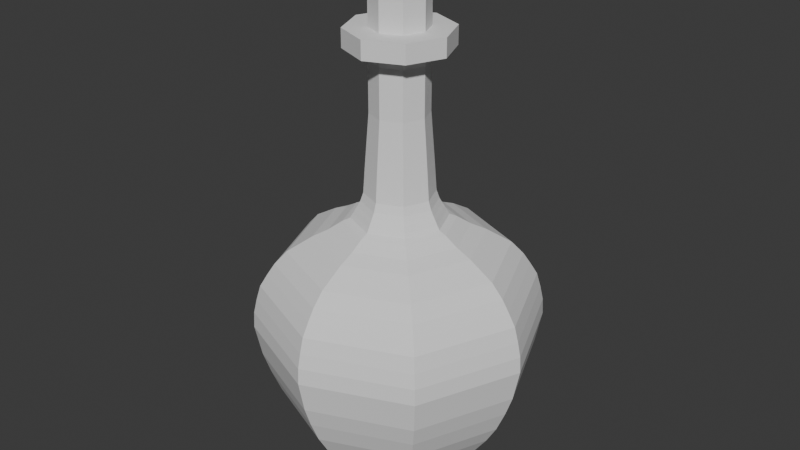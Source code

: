 # Source: Pocion.blend  (saved by Blender 4.0.36; exported with 4.5.12 LTS)
import bpy
from mathutils import Matrix  # noqa: F401  (used for matrix-valued properties, if any)

bpy.ops.wm.read_factory_settings(use_empty=True)
scene = bpy.context.scene
scene.name = 'Scene'

# ---- collections
col_collection = bpy.data.collections.new('Collection'); scene.collection.children.link(col_collection)

# ---- world
world_world = bpy.data.worlds.new('World'); scene.world = world_world
world_world.use_nodes = True; world_world.node_tree.nodes.clear()
_N = world_world.node_tree.nodes; _L = world_world.node_tree.links
n0 = _N.new('ShaderNodeOutputWorld'); n0.name = 'World Output'; n0.location = (300, 300)
n1 = _N.new('ShaderNodeBackground'); n1.name = 'Background'; n1.location = (10, 300)
n1.inputs[0].default_value = (0.05088, 0.05088, 0.05088, 1.0)
_L.new(n1.outputs[0], n0.inputs[0])
n0.is_active_output = True
world_world.color = (0.05088, 0.05088, 0.05088)
world_world.use_sun_shadow = False
world_world.sun_shadow_jitter_overblur = 0.0

# ---- meshes
me_cylinder = bpy.data.meshes.new('Cylinder')
me_cylinder.from_pydata([(3.414e-10, 0.235, 0.000241), (3.414e-10, 0.235, 0.01295), (0.1662, 0.1662, 0.000241), (0.1662, 0.1662, 0.01295), (0.235, 0.0, 0.000241), (0.235, 0.0, 0.01295), (0.1662, -0.1662, 0.000241), (0.1662, -0.1662, 0.01295), (3.414e-10, -0.235, 0.000241), (3.414e-10, -0.235, 0.01295), (-0.1662, -0.1662, 0.000241), (-0.1662, -0.1662, 0.01295), (-0.235, 0.0, 0.000241), (-0.235, 0.0, 0.01295), (-0.1662, 0.1662, 0.000241), (-0.1662, 0.1662, 0.01295), (0.1799, 0.1799, 0.02821), (3.695e-10, 0.2544, 0.02821), (0.2544, 0.0, 0.02821), (0.1799, -0.1799, 0.02821), (3.695e-10, -0.2544, 0.02821), (-0.1799, -0.1799, 0.02821), (-0.2544, 0.0, 0.02821), (-0.1799, 0.1799, 0.02821), (0.2097, 0.2097, 0.0651), (1.221e-10, 0.2966, 0.0651), (0.2966, -6.173e-10, 0.0651), (0.2097, -0.2097, 0.0651), (1.221e-10, -0.2966, 0.0651), (-0.2097, -0.2097, 0.0651), (-0.2966, -6.173e-10, 0.0651), (-0.2097, 0.2097, 0.0651), (0.2481, 0.2481, 0.1185), (5.9e-10, 0.3509, 0.1185), (0.3509, -4.82e-11, 0.1185), (0.2481, -0.2481, 0.1185), (5.9e-10, -0.3509, 0.1185), (-0.2481, -0.2481, 0.1185), (-0.3509, -4.82e-11, 0.1185), (-0.2481, 0.2481, 0.1185), (0.2877, 0.2877, 0.1974), (1.279e-09, 0.4069, 0.1974), (0.4069, 5.388e-10, 0.1974), (0.2877, -0.2877, 0.1974), (1.279e-09, -0.4069, 0.1974), (-0.2877, -0.2877, 0.1974), (-0.4069, 5.388e-10, 0.1974), (-0.2877, 0.2877, 0.1974), (0.3167, 0.3167, 0.2686), (2.031e-09, 0.4479, 0.2686), (0.4479, 5.931e-10, 0.2686), (0.3167, -0.3167, 0.2686), (2.031e-09, -0.4479, 0.2686), (-0.3167, -0.3167, 0.2686), (-0.4479, 5.931e-10, 0.2686), (-0.3167, 0.3167, 0.2686), (0.3413, 0.3413, 0.3513), (1.611e-09, 0.4827, 0.3513), (0.4827, 6.391e-10, 0.3513), (0.3413, -0.3413, 0.3513), (1.611e-09, -0.4827, 0.3513), (-0.3413, -0.3413, 0.3513), (-0.4827, 6.391e-10, 0.3513), (-0.3413, 0.3413, 0.3513), (0.3605, 0.3605, 0.4301), (1.911e-09, 0.5098, 0.4301), (0.5098, 8.846e-10, 0.4301), (0.3605, -0.3605, 0.4301), (1.911e-09, -0.5098, 0.4301), (-0.3605, -0.3605, 0.4301), (-0.5098, 8.846e-10, 0.4301), (-0.3605, 0.3605, 0.4301), (0.3778, 0.3778, 0.5497), (2.002e-09, 0.5343, 0.5497), (0.5343, 9.27e-10, 0.5497), (0.3778, -0.3778, 0.5497), (2.002e-09, -0.5343, 0.5497), (-0.3778, -0.3778, 0.5497), (-0.5343, 9.27e-10, 0.5497), (-0.3778, 0.3778, 0.5497), (0.3755, 0.3755, 0.6108), (8.703e-10, 0.5311, 0.6108), (0.5311, 9.215e-10, 0.6108), (0.3755, -0.3755, 0.6108), (8.703e-10, -0.5311, 0.6108), (-0.3755, -0.3755, 0.6108), (-0.5311, 9.215e-10, 0.6108), (-0.3755, 0.3755, 0.6108), (0.3672, 0.3672, 0.6642), (-1.247e-10, 0.5193, 0.6642), (0.5193, 9.012e-10, 0.6642), (0.3672, -0.3672, 0.6642), (-1.247e-10, -0.5193, 0.6642), (-0.3672, -0.3672, 0.6642), (-0.5193, 9.012e-10, 0.6642), (-0.3672, 0.3672, 0.6642), (0.3559, 0.3559, 0.7202), (-1.208e-10, 0.5033, 0.7202), (0.5033, 8.733e-10, 0.7202), (0.3559, -0.3559, 0.7202), (-1.208e-10, -0.5033, 0.7202), (-0.3559, -0.3559, 0.7202), (-0.5033, 8.733e-10, 0.7202), (-0.3559, 0.3559, 0.7202), (0.3364, 0.3364, 0.7659), (8.973e-11, 0.4758, 0.7659), (0.4758, 8.255e-10, 0.7659), (0.3364, -0.3364, 0.7659), (8.973e-11, -0.4758, 0.7659), (-0.3364, -0.3364, 0.7659), (-0.4758, 8.255e-10, 0.7659), (-0.3364, 0.3364, 0.7659), (0.3168, 0.3168, 0.8079), (1.491e-09, 0.4481, 0.8079), (0.4481, 7.775e-10, 0.8079), (0.3168, -0.3168, 0.8079), (1.491e-09, -0.4481, 0.8079), (-0.3168, -0.3168, 0.8079), (-0.4481, 7.775e-10, 0.8079), (-0.3168, 0.3168, 0.8079), (0.285, 0.285, 0.8562), (1.716e-09, 0.403, 0.8562), (0.403, 3.246e-10, 0.8562), (0.285, -0.285, 0.8562), (1.716e-09, -0.403, 0.8562), (-0.285, -0.285, 0.8562), (-0.403, 3.246e-10, 0.8562), (-0.285, 0.285, 0.8562), (0.2325, 0.2325, 0.9008), (1.4e-09, 0.3288, 0.9008), (0.3288, 2.649e-10, 0.9008), (0.2325, -0.2325, 0.9008), (1.4e-09, -0.3288, 0.9008), (-0.2325, -0.2325, 0.9008), (-0.3288, 2.649e-10, 0.9008), (-0.2325, 0.2325, 0.9008), (0.2191, 0.2191, 0.9122), (1.319e-09, 0.3098, 0.9122), (0.3098, 2.496e-10, 0.9122), (0.2191, -0.2191, 0.9122), (1.319e-09, -0.3098, 0.9122), (-0.2191, -0.2191, 0.9122), (-0.3098, 2.496e-10, 0.9122), (-0.2191, 0.2191, 0.9122), (0.1787, 0.1787, 0.9377), (7.324e-10, 0.2527, 0.9377), (0.2527, -4.834e-10, 0.9377), (0.1787, -0.1787, 0.9377), (7.324e-10, -0.2527, 0.9377), (-0.1787, -0.1787, 0.9377), (-0.2527, -4.834e-10, 0.9377), (-0.1787, 0.1787, 0.9377), (0.1435, 0.1435, 0.9682), (5.882e-10, 0.2029, 0.9682), (0.2029, -3.882e-10, 0.9682), (0.1435, -0.1435, 0.9682), (5.882e-10, -0.2029, 0.9682), (-0.1435, -0.1435, 0.9682), (-0.2029, -3.882e-10, 0.9682), (-0.1435, 0.1435, 0.9682), (0.1243, 0.1243, 0.9796), (7.588e-10, 0.1758, 0.9796), (0.1758, -8.683e-11, 0.9796), (0.1243, -0.1243, 0.9796), (7.588e-10, -0.1758, 0.9796), (-0.1243, -0.1243, 0.9796), (-0.1758, -8.683e-11, 0.9796), (-0.1243, 0.1243, 0.9796), (0.1174, 0.1174, 0.9949), (6.144e-10, 0.1661, 0.9949), (0.1661, -1.847e-10, 0.9949), (0.1174, -0.1174, 0.9949), (6.144e-10, -0.1661, 0.9949), (-0.1174, -0.1174, 0.9949), (-0.1661, -1.847e-10, 0.9949), (-0.1174, 0.1174, 0.9949), (0.1117, 0.1117, 1.01), (6.297e-10, 0.158, 1.01), (0.158, -1.758e-10, 1.01), (0.1117, -0.1117, 1.01), (6.297e-10, -0.158, 1.01), (-0.1117, -0.1117, 1.01), (-0.158, -1.758e-10, 1.01), (-0.1117, 0.1117, 1.01), (0.1059, 0.1059, 1.023), (7.92e-10, 0.1498, 1.023), (0.1498, -1.665e-10, 1.023), (0.1059, -0.1059, 1.023), (7.92e-10, -0.1498, 1.023), (-0.1059, -0.1059, 1.023), (-0.1498, -1.665e-10, 1.023), (-0.1059, 0.1059, 1.023), (0.09792, 0.09792, 1.044), (-1.616e-09, 0.1385, 1.044), (0.1385, -1.54e-10, 1.044), (0.09792, -0.09792, 1.044), (-1.616e-09, -0.1385, 1.044), (-0.09792, -0.09792, 1.044), (-0.1385, -1.54e-10, 1.044), (-0.09792, 0.09792, 1.044), (0.09047, 0.09047, 1.075), (-5.651e-09, 0.1279, 1.075), (0.1279, -1.423e-10, 1.075), (0.09047, -0.09047, 1.075), (-5.651e-09, -0.1279, 1.075), (-0.09047, -0.09047, 1.075), (-0.1279, -1.423e-10, 1.075), (-0.09047, 0.09047, 1.075), (0.0854, 0.0854, 1.178), (-5.648e-09, 0.1208, 1.178), (0.1208, -2.388e-10, 1.178), (0.0854, -0.0854, 1.178), (-5.648e-09, -0.1208, 1.178), (-0.0854, -0.0854, 1.178), (-0.1208, -2.388e-10, 1.178), (-0.0854, 0.0854, 1.178), (0.07492, 0.07492, 1.37), (-4.041e-08, 0.106, 1.37), (0.106, -2.095e-10, 1.37), (0.07492, -0.07492, 1.37), (-4.041e-08, -0.106, 1.37), (-0.07492, -0.07492, 1.37), (-0.106, -2.095e-10, 1.37), (-0.07492, 0.07492, 1.37), (0.07492, 0.07492, 1.552), (-4.041e-08, 0.106, 1.552), (0.106, -2.095e-10, 1.552), (0.07492, -0.07492, 1.552), (-4.041e-08, -0.106, 1.552), (-0.07492, -0.07492, 1.552), (-0.106, -2.095e-10, 1.552), (-0.07492, 0.07492, 1.552), (0.07911, 0.07911, 1.574), (-3.534e-08, 0.1119, 1.574), (0.1119, -2.732e-10, 1.574), (0.07911, -0.07911, 1.574), (-3.534e-08, -0.1119, 1.574), (-0.07911, -0.07911, 1.574), (-0.1119, -2.732e-10, 1.574), (-0.07911, 0.07911, 1.574), (0.08691, 0.08691, 1.586), (-3.193e-08, 0.1229, 1.586), (0.1229, -3.002e-10, 1.586), (0.08691, -0.08691, 1.586), (-3.193e-08, -0.1229, 1.586), (-0.08691, -0.08691, 1.586), (-0.1229, -3.002e-10, 1.586), (-0.08691, 0.08691, 1.586), (0.09666, 0.09666, 1.59), (-3.134e-08, 0.1367, 1.59), (0.1367, -2.293e-10, 1.59), (0.09666, -0.09666, 1.59), (-3.134e-08, -0.1367, 1.59), (-0.09666, -0.09666, 1.59), (-0.1367, -2.293e-10, 1.59), (-0.09666, 0.09666, 1.59), (0.1358, 0.1358, 1.597), (-2.614e-08, 0.192, 1.597), (0.192, 4.317e-10, 1.597), (0.1358, -0.1358, 1.597), (-2.614e-08, -0.192, 1.597), (-0.1358, -0.1358, 1.597), (-0.192, 4.317e-10, 1.597), (-0.1358, 0.1358, 1.597), (0.07453, 0.07453, 1.666), (-4.153e-08, 0.1054, 1.666), (0.1054, 4.317e-10, 1.666), (0.07453, -0.07453, 1.666), (-4.153e-08, -0.1054, 1.666), (-0.07453, -0.07453, 1.666), (-0.1054, 4.317e-10, 1.666), (-0.07453, 0.07453, 1.666), (0.1358, 0.1358, 1.666), (-3.594e-08, 0.192, 1.666), (0.192, 4.317e-10, 1.666), (0.1358, -0.1358, 1.666), (-3.594e-08, -0.192, 1.666), (-0.1358, -0.1358, 1.666), (-0.192, 4.317e-10, 1.666), (-0.1358, 0.1358, 1.666), (0.07453, 0.07453, 1.884), (-4.153e-08, 0.1054, 1.884), (0.1054, 4.317e-10, 1.884), (0.07453, -0.07453, 1.884), (-4.153e-08, -0.1054, 1.884), (-0.07453, -0.07453, 1.884), (-0.1054, 4.317e-10, 1.884), (-0.07453, 0.07453, 1.884)], [], [(0, 1, 3, 2), (2, 3, 5, 4), (4, 5, 7, 6), (6, 7, 9, 8), (8, 9, 11, 10), (10, 11, 13, 12), (7, 5, 18, 19), (12, 13, 15, 14), (14, 15, 1, 0), (0, 2, 4, 6, 8, 10, 12, 14), (23, 22, 30, 31), (13, 11, 21, 22), (9, 7, 19, 20), (15, 13, 22, 23), (5, 3, 16, 18), (11, 9, 20, 21), (1, 15, 23, 17), (3, 1, 17, 16), (28, 27, 35, 36), (21, 20, 28, 29), (19, 18, 26, 27), (16, 17, 25, 24), (17, 23, 31, 25), (22, 21, 29, 30), (20, 19, 27, 28), (18, 16, 24, 26), (33, 39, 47, 41), (26, 24, 32, 34), (31, 30, 38, 39), (29, 28, 36, 37), (27, 26, 34, 35), (24, 25, 33, 32), (25, 31, 39, 33), (30, 29, 37, 38), (45, 44, 52, 53), (38, 37, 45, 46), (36, 35, 43, 44), (34, 32, 40, 42), (39, 38, 46, 47), (37, 36, 44, 45), (35, 34, 42, 43), (32, 33, 41, 40), (55, 54, 62, 63), (43, 42, 50, 51), (40, 41, 49, 48), (41, 47, 55, 49), (46, 45, 53, 54), (44, 43, 51, 52), (42, 40, 48, 50), (47, 46, 54, 55), (62, 61, 69, 70), (53, 52, 60, 61), (51, 50, 58, 59), (48, 49, 57, 56), (49, 55, 63, 57), (54, 53, 61, 62), (52, 51, 59, 60), (50, 48, 56, 58), (64, 65, 73, 72), (60, 59, 67, 68), (58, 56, 64, 66), (63, 62, 70, 71), (61, 60, 68, 69), (59, 58, 66, 67), (56, 57, 65, 64), (57, 63, 71, 65), (79, 78, 86, 87), (65, 71, 79, 73), (70, 69, 77, 78), (68, 67, 75, 76), (66, 64, 72, 74), (71, 70, 78, 79), (69, 68, 76, 77), (67, 66, 74, 75), (82, 80, 88, 90), (77, 76, 84, 85), (75, 74, 82, 83), (72, 73, 81, 80), (73, 79, 87, 81), (78, 77, 85, 86), (76, 75, 83, 84), (74, 72, 80, 82), (89, 95, 103, 97), (87, 86, 94, 95), (85, 84, 92, 93), (83, 82, 90, 91), (80, 81, 89, 88), (81, 87, 95, 89), (86, 85, 93, 94), (84, 83, 91, 92), (99, 98, 106, 107), (94, 93, 101, 102), (92, 91, 99, 100), (90, 88, 96, 98), (95, 94, 102, 103), (93, 92, 100, 101), (91, 90, 98, 99), (88, 89, 97, 96), (111, 110, 118, 119), (96, 97, 105, 104), (97, 103, 111, 105), (102, 101, 109, 110), (100, 99, 107, 108), (98, 96, 104, 106), (103, 102, 110, 111), (101, 100, 108, 109), (116, 115, 123, 124), (109, 108, 116, 117), (107, 106, 114, 115), (104, 105, 113, 112), (105, 111, 119, 113), (110, 109, 117, 118), (108, 107, 115, 116), (106, 104, 112, 114), (121, 127, 135, 129), (114, 112, 120, 122), (119, 118, 126, 127), (117, 116, 124, 125), (115, 114, 122, 123), (112, 113, 121, 120), (113, 119, 127, 121), (118, 117, 125, 126), (133, 132, 140, 141), (126, 125, 133, 134), (124, 123, 131, 132), (122, 120, 128, 130), (127, 126, 134, 135), (125, 124, 132, 133), (123, 122, 130, 131), (120, 121, 129, 128), (143, 142, 150, 151), (131, 130, 138, 139), (128, 129, 137, 136), (129, 135, 143, 137), (134, 133, 141, 142), (132, 131, 139, 140), (130, 128, 136, 138), (135, 134, 142, 143), (150, 149, 157, 158), (141, 140, 148, 149), (139, 138, 146, 147), (136, 137, 145, 144), (137, 143, 151, 145), (142, 141, 149, 150), (140, 139, 147, 148), (138, 136, 144, 146), (152, 153, 161, 160), (148, 147, 155, 156), (146, 144, 152, 154), (151, 150, 158, 159), (149, 148, 156, 157), (147, 146, 154, 155), (144, 145, 153, 152), (145, 151, 159, 153), (167, 166, 174, 175), (153, 159, 167, 161), (158, 157, 165, 166), (156, 155, 163, 164), (154, 152, 160, 162), (159, 158, 166, 167), (157, 156, 164, 165), (155, 154, 162, 163), (175, 174, 182, 183), (165, 164, 172, 173), (163, 162, 170, 171), (160, 161, 169, 168), (161, 167, 175, 169), (166, 165, 173, 174), (164, 163, 171, 172), (162, 160, 168, 170), (180, 179, 187, 188), (173, 172, 180, 181), (171, 170, 178, 179), (168, 169, 177, 176), (169, 175, 183, 177), (174, 173, 181, 182), (172, 171, 179, 180), (170, 168, 176, 178), (185, 191, 199, 193), (178, 176, 184, 186), (183, 182, 190, 191), (181, 180, 188, 189), (179, 178, 186, 187), (176, 177, 185, 184), (177, 183, 191, 185), (182, 181, 189, 190), (197, 196, 204, 205), (190, 189, 197, 198), (188, 187, 195, 196), (186, 184, 192, 194), (191, 190, 198, 199), (189, 188, 196, 197), (187, 186, 194, 195), (184, 185, 193, 192), (207, 206, 214, 215), (195, 194, 202, 203), (192, 193, 201, 200), (193, 199, 207, 201), (198, 197, 205, 206), (196, 195, 203, 204), (194, 192, 200, 202), (199, 198, 206, 207), (214, 213, 221, 222), (205, 204, 212, 213), (203, 202, 210, 211), (200, 201, 209, 208), (201, 207, 215, 209), (206, 205, 213, 214), (204, 203, 211, 212), (202, 200, 208, 210), (223, 222, 230, 231), (212, 211, 219, 220), (210, 208, 216, 218), (215, 214, 222, 223), (213, 212, 220, 221), (211, 210, 218, 219), (208, 209, 217, 216), (209, 215, 223, 217), (230, 229, 237, 238), (221, 220, 228, 229), (219, 218, 226, 227), (216, 217, 225, 224), (217, 223, 231, 225), (222, 221, 229, 230), (220, 219, 227, 228), (218, 216, 224, 226), (232, 233, 241, 240), (228, 227, 235, 236), (226, 224, 232, 234), (231, 230, 238, 239), (229, 228, 236, 237), (227, 226, 234, 235), (224, 225, 233, 232), (225, 231, 239, 233), (244, 243, 251, 252), (233, 239, 247, 241), (238, 237, 245, 246), (236, 235, 243, 244), (234, 232, 240, 242), (239, 238, 246, 247), (237, 236, 244, 245), (235, 234, 242, 243), (249, 255, 263, 257), (242, 240, 248, 250), (247, 246, 254, 255), (245, 244, 252, 253), (243, 242, 250, 251), (240, 241, 249, 248), (241, 247, 255, 249), (246, 245, 253, 254), (261, 260, 276, 277), (254, 253, 261, 262), (252, 251, 259, 260), (250, 248, 256, 258), (255, 254, 262, 263), (253, 252, 260, 261), (251, 250, 258, 259), (248, 249, 257, 256), (265, 271, 287, 281), (259, 258, 274, 275), (256, 257, 273, 272), (257, 263, 279, 273), (262, 261, 277, 278), (260, 259, 275, 276), (258, 256, 272, 274), (263, 262, 278, 279), (265, 264, 272, 273), (264, 266, 274, 272), (266, 267, 275, 274), (267, 268, 276, 275), (268, 269, 277, 276), (269, 270, 278, 277), (270, 271, 279, 278), (271, 265, 273, 279), (280, 281, 287, 286, 285, 284, 283, 282), (270, 269, 285, 286), (268, 267, 283, 284), (266, 264, 280, 282), (271, 270, 286, 287), (269, 268, 284, 285), (267, 266, 282, 283), (264, 265, 281, 280)])
_uv = me_cylinder.uv_layers.new(name='UVMap')
_uv.uv.foreach_set('vector', [1.0, 0.5, 1.0, 1.0, 0.875, 1.0, 0.875, 0.5, 0.875, 0.5, 0.875, 1.0, 0.75, 1.0, 0.75, 0.5, 0.75, 0.5, 0.75, 1.0, 0.625, 1.0, 0.625, 0.5, 0.625, 0.5, 0.625, 1.0, 0.5, 1.0, 0.5, 0.5, 0.5, 0.5, 0.5, 1.0, 0.375, 1.0, 0.375, 0.5, 0.375, 0.5, 0.375, 1.0, 0.25, 1.0, 0.25, 0.5, 0.625, 1.0, 0.75, 1.0, 0.75, 1.0, 0.625, 1.0, 0.25, 0.5, 0.25, 1.0, 0.125, 1.0, 0.125, 0.5, 0.125, 0.5, 0.125, 1.0, 0.0, 1.0, 0.0, 0.5, 0.75, 0.49, 0.9197, 0.4197, 0.99, 0.25, 0.9197, 0.08029, 0.75, 0.01, 0.5803, 0.08029, 0.51, 0.25, 0.5803, 0.4197, 0.125, 1.0, 0.25, 1.0, 0.25, 1.0, 0.125, 1.0, 0.25, 1.0, 0.375, 1.0, 0.375, 1.0, 0.25, 1.0, 0.5, 1.0, 0.625, 1.0, 0.625, 1.0, 0.5, 1.0, 0.125, 1.0, 0.25, 1.0, 0.25, 1.0, 0.125, 1.0, 0.75, 1.0, 0.875, 1.0, 0.875, 1.0, 0.75, 1.0, 0.375, 1.0, 0.5, 1.0, 0.5, 1.0, 0.375, 1.0, 0.0, 1.0, 0.125, 1.0, 0.125, 1.0, 0.0, 1.0, 0.875, 1.0, 1.0, 1.0, 1.0, 1.0, 0.875, 1.0, 0.5, 1.0, 0.625, 1.0, 0.625, 1.0, 0.5, 1.0, 0.375, 1.0, 0.5, 1.0, 0.5, 1.0, 0.375, 1.0, 0.625, 1.0, 0.75, 1.0, 0.75, 1.0, 0.625, 1.0, 0.875, 1.0, 1.0, 1.0, 1.0, 1.0, 0.875, 1.0, 0.0, 1.0, 0.125, 1.0, 0.125, 1.0, 0.0, 1.0, 0.25, 1.0, 0.375, 1.0, 0.375, 1.0, 0.25, 1.0, 0.5, 1.0, 0.625, 1.0, 0.625, 1.0, 0.5, 1.0, 0.75, 1.0, 0.875, 1.0, 0.875, 1.0, 0.75, 1.0, 0.0, 1.0, 0.125, 1.0, 0.125, 1.0, 0.0, 1.0, 0.75, 1.0, 0.875, 1.0, 0.875, 1.0, 0.75, 1.0, 0.125, 1.0, 0.25, 1.0, 0.25, 1.0, 0.125, 1.0, 0.375, 1.0, 0.5, 1.0, 0.5, 1.0, 0.375, 1.0, 0.625, 1.0, 0.75, 1.0, 0.75, 1.0, 0.625, 1.0, 0.875, 1.0, 1.0, 1.0, 1.0, 1.0, 0.875, 1.0, 0.0, 1.0, 0.125, 1.0, 0.125, 1.0, 0.0, 1.0, 0.25, 1.0, 0.375, 1.0, 0.375, 1.0, 0.25, 1.0, 0.375, 1.0, 0.5, 1.0, 0.5, 1.0, 0.375, 1.0, 0.25, 1.0, 0.375, 1.0, 0.375, 1.0, 0.25, 1.0, 0.5, 1.0, 0.625, 1.0, 0.625, 1.0, 0.5, 1.0, 0.75, 1.0, 0.875, 1.0, 0.875, 1.0, 0.75, 1.0, 0.125, 1.0, 0.25, 1.0, 0.25, 1.0, 0.125, 1.0, 0.375, 1.0, 0.5, 1.0, 0.5, 1.0, 0.375, 1.0, 0.625, 1.0, 0.75, 1.0, 0.75, 1.0, 0.625, 1.0, 0.875, 1.0, 1.0, 1.0, 1.0, 1.0, 0.875, 1.0, 0.125, 1.0, 0.25, 1.0, 0.25, 1.0, 0.125, 1.0, 0.625, 1.0, 0.75, 1.0, 0.75, 1.0, 0.625, 1.0, 0.875, 1.0, 1.0, 1.0, 1.0, 1.0, 0.875, 1.0, 0.0, 1.0, 0.125, 1.0, 0.125, 1.0, 0.0, 1.0, 0.25, 1.0, 0.375, 1.0, 0.375, 1.0, 0.25, 1.0, 0.5, 1.0, 0.625, 1.0, 0.625, 1.0, 0.5, 1.0, 0.75, 1.0, 0.875, 1.0, 0.875, 1.0, 0.75, 1.0, 0.125, 1.0, 0.25, 1.0, 0.25, 1.0, 0.125, 1.0, 0.25, 1.0, 0.375, 1.0, 0.375, 1.0, 0.25, 1.0, 0.375, 1.0, 0.5, 1.0, 0.5, 1.0, 0.375, 1.0, 0.625, 1.0, 0.75, 1.0, 0.75, 1.0, 0.625, 1.0, 0.875, 1.0, 1.0, 1.0, 1.0, 1.0, 0.875, 1.0, 0.0, 1.0, 0.125, 1.0, 0.125, 1.0, 0.0, 1.0, 0.25, 1.0, 0.375, 1.0, 0.375, 1.0, 0.25, 1.0, 0.5, 1.0, 0.625, 1.0, 0.625, 1.0, 0.5, 1.0, 0.75, 1.0, 0.875, 1.0, 0.875, 1.0, 0.75, 1.0, 0.875, 1.0, 1.0, 1.0, 1.0, 1.0, 0.875, 1.0, 0.5, 1.0, 0.625, 1.0, 0.625, 1.0, 0.5, 1.0, 0.75, 1.0, 0.875, 1.0, 0.875, 1.0, 0.75, 1.0, 0.125, 1.0, 0.25, 1.0, 0.25, 1.0, 0.125, 1.0, 0.375, 1.0, 0.5, 1.0, 0.5, 1.0, 0.375, 1.0, 0.625, 1.0, 0.75, 1.0, 0.75, 1.0, 0.625, 1.0, 0.875, 1.0, 1.0, 1.0, 1.0, 1.0, 0.875, 1.0, 0.0, 1.0, 0.125, 1.0, 0.125, 1.0, 0.0, 1.0, 0.125, 1.0, 0.25, 1.0, 0.25, 1.0, 0.125, 1.0, 0.0, 1.0, 0.125, 1.0, 0.125, 1.0, 0.0, 1.0, 0.25, 1.0, 0.375, 1.0, 0.375, 1.0, 0.25, 1.0, 0.5, 1.0, 0.625, 1.0, 0.625, 1.0, 0.5, 1.0, 0.75, 1.0, 0.875, 1.0, 0.875, 1.0, 0.75, 1.0, 0.125, 1.0, 0.25, 1.0, 0.25, 1.0, 0.125, 1.0, 0.375, 1.0, 0.5, 1.0, 0.5, 1.0, 0.375, 1.0, 0.625, 1.0, 0.75, 1.0, 0.75, 1.0, 0.625, 1.0, 0.75, 1.0, 0.875, 1.0, 0.875, 1.0, 0.75, 1.0, 0.375, 1.0, 0.5, 1.0, 0.5, 1.0, 0.375, 1.0, 0.625, 1.0, 0.75, 1.0, 0.75, 1.0, 0.625, 1.0, 0.875, 1.0, 1.0, 1.0, 1.0, 1.0, 0.875, 1.0, 0.0, 1.0, 0.125, 1.0, 0.125, 1.0, 0.0, 1.0, 0.25, 1.0, 0.375, 1.0, 0.375, 1.0, 0.25, 1.0, 0.5, 1.0, 0.625, 1.0, 0.625, 1.0, 0.5, 1.0, 0.75, 1.0, 0.875, 1.0, 0.875, 1.0, 0.75, 1.0, 0.0, 1.0, 0.125, 1.0, 0.125, 1.0, 0.0, 1.0, 0.125, 1.0, 0.25, 1.0, 0.25, 1.0, 0.125, 1.0, 0.375, 1.0, 0.5, 1.0, 0.5, 1.0, 0.375, 1.0, 0.625, 1.0, 0.75, 1.0, 0.75, 1.0, 0.625, 1.0, 0.875, 1.0, 1.0, 1.0, 1.0, 1.0, 0.875, 1.0, 0.0, 1.0, 0.125, 1.0, 0.125, 1.0, 0.0, 1.0, 0.25, 1.0, 0.375, 1.0, 0.375, 1.0, 0.25, 1.0, 0.5, 1.0, 0.625, 1.0, 0.625, 1.0, 0.5, 1.0, 0.625, 1.0, 0.75, 1.0, 0.75, 1.0, 0.625, 1.0, 0.25, 1.0, 0.375, 1.0, 0.375, 1.0, 0.25, 1.0, 0.5, 1.0, 0.625, 1.0, 0.625, 1.0, 0.5, 1.0, 0.75, 1.0, 0.875, 1.0, 0.875, 1.0, 0.75, 1.0, 0.125, 1.0, 0.25, 1.0, 0.25, 1.0, 0.125, 1.0, 0.375, 1.0, 0.5, 1.0, 0.5, 1.0, 0.375, 1.0, 0.625, 1.0, 0.75, 1.0, 0.75, 1.0, 0.625, 1.0, 0.875, 1.0, 1.0, 1.0, 1.0, 1.0, 0.875, 1.0, 0.125, 1.0, 0.25, 1.0, 0.25, 1.0, 0.125, 1.0, 0.875, 1.0, 1.0, 1.0, 1.0, 1.0, 0.875, 1.0, 0.0, 1.0, 0.125, 1.0, 0.125, 1.0, 0.0, 1.0, 0.25, 1.0, 0.375, 1.0, 0.375, 1.0, 0.25, 1.0, 0.5, 1.0, 0.625, 1.0, 0.625, 1.0, 0.5, 1.0, 0.75, 1.0, 0.875, 1.0, 0.875, 1.0, 0.75, 1.0, 0.125, 1.0, 0.25, 1.0, 0.25, 1.0, 0.125, 1.0, 0.375, 1.0, 0.5, 1.0, 0.5, 1.0, 0.375, 1.0, 0.5, 1.0, 0.625, 1.0, 0.625, 1.0, 0.5, 1.0, 0.375, 1.0, 0.5, 1.0, 0.5, 1.0, 0.375, 1.0, 0.625, 1.0, 0.75, 1.0, 0.75, 1.0, 0.625, 1.0, 0.875, 1.0, 1.0, 1.0, 1.0, 1.0, 0.875, 1.0, 0.0, 1.0, 0.125, 1.0, 0.125, 1.0, 0.0, 1.0, 0.25, 1.0, 0.375, 1.0, 0.375, 1.0, 0.25, 1.0, 0.5, 1.0, 0.625, 1.0, 0.625, 1.0, 0.5, 1.0, 0.75, 1.0, 0.875, 1.0, 0.875, 1.0, 0.75, 1.0, 0.0, 1.0, 0.125, 1.0, 0.125, 1.0, 0.0, 1.0, 0.75, 1.0, 0.875, 1.0, 0.875, 1.0, 0.75, 1.0, 0.125, 1.0, 0.25, 1.0, 0.25, 1.0, 0.125, 1.0, 0.375, 1.0, 0.5, 1.0, 0.5, 1.0, 0.375, 1.0, 0.625, 1.0, 0.75, 1.0, 0.75, 1.0, 0.625, 1.0, 0.875, 1.0, 1.0, 1.0, 1.0, 1.0, 0.875, 1.0, 0.0, 1.0, 0.125, 1.0, 0.125, 1.0, 0.0, 1.0, 0.25, 1.0, 0.375, 1.0, 0.375, 1.0, 0.25, 1.0, 0.375, 1.0, 0.5, 1.0, 0.5, 1.0, 0.375, 1.0, 0.25, 1.0, 0.375, 1.0, 0.375, 1.0, 0.25, 1.0, 0.5, 1.0, 0.625, 1.0, 0.625, 1.0, 0.5, 1.0, 0.75, 1.0, 0.875, 1.0, 0.875, 1.0, 0.75, 1.0, 0.125, 1.0, 0.25, 1.0, 0.25, 1.0, 0.125, 1.0, 0.375, 1.0, 0.5, 1.0, 0.5, 1.0, 0.375, 1.0, 0.625, 1.0, 0.75, 1.0, 0.75, 1.0, 0.625, 1.0, 0.875, 1.0, 1.0, 1.0, 1.0, 1.0, 0.875, 1.0, 0.125, 1.0, 0.25, 1.0, 0.25, 1.0, 0.125, 1.0, 0.625, 1.0, 0.75, 1.0, 0.75, 1.0, 0.625, 1.0, 0.875, 1.0, 1.0, 1.0, 1.0, 1.0, 0.875, 1.0, 0.0, 1.0, 0.125, 1.0, 0.125, 1.0, 0.0, 1.0, 0.25, 1.0, 0.375, 1.0, 0.375, 1.0, 0.25, 1.0, 0.5, 1.0, 0.625, 1.0, 0.625, 1.0, 0.5, 1.0, 0.75, 1.0, 0.875, 1.0, 0.875, 1.0, 0.75, 1.0, 0.125, 1.0, 0.25, 1.0, 0.25, 1.0, 0.125, 1.0, 0.25, 1.0, 0.375, 1.0, 0.375, 1.0, 0.25, 1.0, 0.375, 1.0, 0.5, 1.0, 0.5, 1.0, 0.375, 1.0, 0.625, 1.0, 0.75, 1.0, 0.75, 1.0, 0.625, 1.0, 0.875, 1.0, 1.0, 1.0, 1.0, 1.0, 0.875, 1.0, 0.0, 1.0, 0.125, 1.0, 0.125, 1.0, 0.0, 1.0, 0.25, 1.0, 0.375, 1.0, 0.375, 1.0, 0.25, 1.0, 0.5, 1.0, 0.625, 1.0, 0.625, 1.0, 0.5, 1.0, 0.75, 1.0, 0.875, 1.0, 0.875, 1.0, 0.75, 1.0, 0.875, 1.0, 1.0, 1.0, 1.0, 1.0, 0.875, 1.0, 0.5, 1.0, 0.625, 1.0, 0.625, 1.0, 0.5, 1.0, 0.75, 1.0, 0.875, 1.0, 0.875, 1.0, 0.75, 1.0, 0.125, 1.0, 0.25, 1.0, 0.25, 1.0, 0.125, 1.0, 0.375, 1.0, 0.5, 1.0, 0.5, 1.0, 0.375, 1.0, 0.625, 1.0, 0.75, 1.0, 0.75, 1.0, 0.625, 1.0, 0.875, 1.0, 1.0, 1.0, 1.0, 1.0, 0.875, 1.0, 0.0, 1.0, 0.125, 1.0, 0.125, 1.0, 0.0, 1.0, 0.125, 1.0, 0.25, 1.0, 0.25, 1.0, 0.125, 1.0, 0.0, 1.0, 0.125, 1.0, 0.125, 1.0, 0.0, 1.0, 0.25, 1.0, 0.375, 1.0, 0.375, 1.0, 0.25, 1.0, 0.5, 1.0, 0.625, 1.0, 0.625, 1.0, 0.5, 1.0, 0.75, 1.0, 0.875, 1.0, 0.875, 1.0, 0.75, 1.0, 0.125, 1.0, 0.25, 1.0, 0.25, 1.0, 0.125, 1.0, 0.375, 1.0, 0.5, 1.0, 0.5, 1.0, 0.375, 1.0, 0.625, 1.0, 0.75, 1.0, 0.75, 1.0, 0.625, 1.0, 0.125, 1.0, 0.25, 1.0, 0.25, 1.0, 0.125, 1.0, 0.375, 1.0, 0.5, 1.0, 0.5, 1.0, 0.375, 1.0, 0.625, 1.0, 0.75, 1.0, 0.75, 1.0, 0.625, 1.0, 0.875, 1.0, 1.0, 1.0, 1.0, 1.0, 0.875, 1.0, 0.0, 1.0, 0.125, 1.0, 0.125, 1.0, 0.0, 1.0, 0.25, 1.0, 0.375, 1.0, 0.375, 1.0, 0.25, 1.0, 0.5, 1.0, 0.625, 1.0, 0.625, 1.0, 0.5, 1.0, 0.75, 1.0, 0.875, 1.0, 0.875, 1.0, 0.75, 1.0, 0.5, 1.0, 0.625, 1.0, 0.625, 1.0, 0.5, 1.0, 0.375, 1.0, 0.5, 1.0, 0.5, 1.0, 0.375, 1.0, 0.625, 1.0, 0.75, 1.0, 0.75, 1.0, 0.625, 1.0, 0.875, 1.0, 1.0, 1.0, 1.0, 1.0, 0.875, 1.0, 0.0, 1.0, 0.125, 1.0, 0.125, 1.0, 0.0, 1.0, 0.25, 1.0, 0.375, 1.0, 0.375, 1.0, 0.25, 1.0, 0.5, 1.0, 0.625, 1.0, 0.625, 1.0, 0.5, 1.0, 0.75, 1.0, 0.875, 1.0, 0.875, 1.0, 0.75, 1.0, 0.0, 1.0, 0.125, 1.0, 0.125, 1.0, 0.0, 1.0, 0.75, 1.0, 0.875, 1.0, 0.875, 1.0, 0.75, 1.0, 0.125, 1.0, 0.25, 1.0, 0.25, 1.0, 0.125, 1.0, 0.375, 1.0, 0.5, 1.0, 0.5, 1.0, 0.375, 1.0, 0.625, 1.0, 0.75, 1.0, 0.75, 1.0, 0.625, 1.0, 0.875, 1.0, 1.0, 1.0, 1.0, 1.0, 0.875, 1.0, 0.0, 1.0, 0.125, 1.0, 0.125, 1.0, 0.0, 1.0, 0.25, 1.0, 0.375, 1.0, 0.375, 1.0, 0.25, 1.0, 0.375, 1.0, 0.5, 1.0, 0.5, 1.0, 0.375, 1.0, 0.25, 1.0, 0.375, 1.0, 0.375, 1.0, 0.25, 1.0, 0.5, 1.0, 0.625, 1.0, 0.625, 1.0, 0.5, 1.0, 0.75, 1.0, 0.875, 1.0, 0.875, 1.0, 0.75, 1.0, 0.125, 1.0, 0.25, 1.0, 0.25, 1.0, 0.125, 1.0, 0.375, 1.0, 0.5, 1.0, 0.5, 1.0, 0.375, 1.0, 0.625, 1.0, 0.75, 1.0, 0.75, 1.0, 0.625, 1.0, 0.875, 1.0, 1.0, 1.0, 1.0, 1.0, 0.875, 1.0, 0.125, 1.0, 0.25, 1.0, 0.25, 1.0, 0.125, 1.0, 0.625, 1.0, 0.75, 1.0, 0.75, 1.0, 0.625, 1.0, 0.875, 1.0, 1.0, 1.0, 1.0, 1.0, 0.875, 1.0, 0.0, 1.0, 0.125, 1.0, 0.125, 1.0, 0.0, 1.0, 0.25, 1.0, 0.375, 1.0, 0.375, 1.0, 0.25, 1.0, 0.5, 1.0, 0.625, 1.0, 0.625, 1.0, 0.5, 1.0, 0.75, 1.0, 0.875, 1.0, 0.875, 1.0, 0.75, 1.0, 0.125, 1.0, 0.25, 1.0, 0.25, 1.0, 0.125, 1.0, 0.25, 1.0, 0.375, 1.0, 0.375, 1.0, 0.25, 1.0, 0.375, 1.0, 0.5, 1.0, 0.5, 1.0, 0.375, 1.0, 0.625, 1.0, 0.75, 1.0, 0.75, 1.0, 0.625, 1.0, 0.875, 1.0, 1.0, 1.0, 1.0, 1.0, 0.875, 1.0, 0.0, 1.0, 0.125, 1.0, 0.125, 1.0, 0.0, 1.0, 0.25, 1.0, 0.375, 1.0, 0.375, 1.0, 0.25, 1.0, 0.5, 1.0, 0.625, 1.0, 0.625, 1.0, 0.5, 1.0, 0.75, 1.0, 0.875, 1.0, 0.875, 1.0, 0.75, 1.0, 0.125, 1.0, 0.25, 1.0, 0.25, 1.0, 0.125, 1.0, 0.5, 1.0, 0.625, 1.0, 0.625, 1.0, 0.5, 1.0, 0.75, 1.0, 0.875, 1.0, 0.875, 1.0, 0.75, 1.0, 0.125, 1.0, 0.25, 1.0, 0.25, 1.0, 0.125, 1.0, 0.375, 1.0, 0.5, 1.0, 0.5, 1.0, 0.375, 1.0, 0.625, 1.0, 0.75, 1.0, 0.75, 1.0, 0.625, 1.0, 0.875, 1.0, 1.0, 1.0, 1.0, 1.0, 0.875, 1.0, 0.0, 1.0, 0.125, 1.0, 0.125, 1.0, 0.0, 1.0, 0.25, 1.0, 0.375, 1.0, 0.375, 1.0, 0.25, 1.0, 0.375, 1.0, 0.5, 1.0, 0.5, 1.0, 0.375, 1.0, 0.625, 1.0, 0.75, 1.0, 0.75, 1.0, 0.625, 1.0, 0.875, 1.0, 1.0, 1.0, 1.0, 1.0, 0.875, 1.0, 0.0, 1.0, 0.125, 1.0, 0.125, 1.0, 0.0, 1.0, 0.25, 1.0, 0.375, 1.0, 0.375, 1.0, 0.25, 1.0, 0.5, 1.0, 0.625, 1.0, 0.625, 1.0, 0.5, 1.0, 0.75, 1.0, 0.875, 1.0, 0.875, 1.0, 0.75, 1.0, 0.875, 1.0, 1.0, 1.0, 1.0, 1.0, 0.875, 1.0, 0.5, 1.0, 0.625, 1.0, 0.625, 1.0, 0.5, 1.0, 0.75, 1.0, 0.875, 1.0, 0.875, 1.0, 0.75, 1.0, 0.125, 1.0, 0.25, 1.0, 0.25, 1.0, 0.125, 1.0, 0.375, 1.0, 0.5, 1.0, 0.5, 1.0, 0.375, 1.0, 0.625, 1.0, 0.75, 1.0, 0.75, 1.0, 0.625, 1.0, 0.875, 1.0, 1.0, 1.0, 1.0, 1.0, 0.875, 1.0, 0.0, 1.0, 0.125, 1.0, 0.125, 1.0, 0.0, 1.0, 0.5, 1.0, 0.625, 1.0, 0.625, 1.0, 0.5, 1.0, 0.0, 1.0, 0.125, 1.0, 0.125, 1.0, 0.0, 1.0, 0.25, 1.0, 0.375, 1.0, 0.375, 1.0, 0.25, 1.0, 0.5, 1.0, 0.625, 1.0, 0.625, 1.0, 0.5, 1.0, 0.75, 1.0, 0.875, 1.0, 0.875, 1.0, 0.75, 1.0, 0.125, 1.0, 0.25, 1.0, 0.25, 1.0, 0.125, 1.0, 0.375, 1.0, 0.5, 1.0, 0.5, 1.0, 0.375, 1.0, 0.625, 1.0, 0.75, 1.0, 0.75, 1.0, 0.625, 1.0, 0.0, 1.0, 0.125, 1.0, 0.125, 1.0, 0.0, 1.0, 0.75, 1.0, 0.875, 1.0, 0.875, 1.0, 0.75, 1.0, 0.125, 1.0, 0.25, 1.0, 0.25, 1.0, 0.125, 1.0, 0.375, 1.0, 0.5, 1.0, 0.5, 1.0, 0.375, 1.0, 0.625, 1.0, 0.75, 1.0, 0.75, 1.0, 0.625, 1.0, 0.875, 1.0, 1.0, 1.0, 1.0, 1.0, 0.875, 1.0, 0.0, 1.0, 0.125, 1.0, 0.125, 1.0, 0.0, 1.0, 0.25, 1.0, 0.375, 1.0, 0.375, 1.0, 0.25, 1.0, 0.375, 1.0, 0.5, 1.0, 0.5, 1.0, 0.375, 1.0, 0.25, 1.0, 0.375, 1.0, 0.375, 1.0, 0.25, 1.0, 0.5, 1.0, 0.625, 1.0, 0.625, 1.0, 0.5, 1.0, 0.75, 1.0, 0.875, 1.0, 0.875, 1.0, 0.75, 1.0, 0.125, 1.0, 0.25, 1.0, 0.25, 1.0, 0.125, 1.0, 0.375, 1.0, 0.5, 1.0, 0.5, 1.0, 0.375, 1.0, 0.625, 1.0, 0.75, 1.0, 0.75, 1.0, 0.625, 1.0, 0.875, 1.0, 1.0, 1.0, 1.0, 1.0, 0.875, 1.0, 0.25, 0.3817, 0.1568, 0.3432, 0.1568, 0.3432, 0.25, 0.3817, 0.625, 1.0, 0.75, 1.0, 0.75, 1.0, 0.625, 1.0, 0.875, 1.0, 1.0, 1.0, 1.0, 1.0, 0.875, 1.0, 0.0, 1.0, 0.125, 1.0, 0.125, 1.0, 0.0, 1.0, 0.25, 1.0, 0.375, 1.0, 0.375, 1.0, 0.25, 1.0, 0.5, 1.0, 0.625, 1.0, 0.625, 1.0, 0.5, 1.0, 0.75, 1.0, 0.875, 1.0, 0.875, 1.0, 0.75, 1.0, 0.125, 1.0, 0.25, 1.0, 0.25, 1.0, 0.125, 1.0, 0.25, 0.3817, 0.3432, 0.3432, 0.4197, 0.4197, 0.25, 0.49, 0.3432, 0.3432, 0.3817, 0.25, 0.49, 0.25, 0.4197, 0.4197, 0.3817, 0.25, 0.3432, 0.1568, 0.4197, 0.08029, 0.49, 0.25, 0.3432, 0.1568, 0.25, 0.1183, 0.25, 0.01, 0.4197, 0.08029, 0.25, 0.1183, 0.1568, 0.1568, 0.08029, 0.08029, 0.25, 0.01, 0.1568, 0.1568, 0.1183, 0.25, 0.01, 0.25, 0.08029, 0.08029, 0.1183, 0.25, 0.1568, 0.3432, 0.08029, 0.4197, 0.01, 0.25, 0.1568, 0.3432, 0.25, 0.3817, 0.25, 0.49, 0.08029, 0.4197, 0.3432, 0.3432, 0.25, 0.3817, 0.1568, 0.3432, 0.1183, 0.25, 0.1568, 0.1568, 0.25, 0.1183, 0.3432, 0.1568, 0.3817, 0.25, 0.1183, 0.25, 0.1568, 0.1568, 0.1568, 0.1568, 0.1183, 0.25, 0.25, 0.1183, 0.3432, 0.1568, 0.3432, 0.1568, 0.25, 0.1183, 0.3817, 0.25, 0.3432, 0.3432, 0.3432, 0.3432, 0.3817, 0.25, 0.1568, 0.3432, 0.1183, 0.25, 0.1183, 0.25, 0.1568, 0.3432, 0.1568, 0.1568, 0.25, 0.1183, 0.25, 0.1183, 0.1568, 0.1568, 0.3432, 0.1568, 0.3817, 0.25, 0.3817, 0.25, 0.3432, 0.1568, 0.3432, 0.3432, 0.25, 0.3817, 0.25, 0.3817, 0.3432, 0.3432])
me_cylinder.update()

# ---- objects
ob_cylinder = bpy.data.objects.new('Cylinder', me_cylinder)
ob_empty = bpy.data.objects.new('Empty', None)

# ---- transforms, parenting, visibility, modifiers, constraints
ob_cylinder.location = (0.0, 0.0, 0.0)
ob_empty.location = (0.0, 0.0, 0.8546)
ob_empty.rotation_euler = (1.571, -0.0, 1.571)
ob_empty.scale = (0.485, 0.485, 0.485)
ob_empty.empty_display_type = 'IMAGE'
ob_empty.empty_display_size = 5.0
ob_empty.empty_image_depth = 'BACK'
ob_empty.show_empty_image_perspective = False
ob_empty.empty_image_side = 'FRONT'

# ---- collection membership
col_collection.objects.link(ob_cylinder)
col_collection.objects.link(ob_empty)

# ---- scene / render settings (as saved in the file)
scene.frame_start = 1; scene.frame_end = 250; scene.frame_set(1)
scene.render.engine = 'BLENDER_EEVEE_NEXT'
scene.cycles.sampling_pattern = 'TABULATED_SOBOL'
bpy.context.view_layer.update()

# ---- added for rendering (the .blend has no active camera and no usable light): camera, sun
cam_auto = bpy.data.cameras.new('AutoCamera')
cam_auto.lens = 50.0
cam_auto.sensor_width = 36.0
cam_auto.clip_end = 1000.0
ob_auto_camera = bpy.data.objects.new('AutoCamera', cam_auto)
scene.collection.objects.link(ob_auto_camera)
ob_auto_camera.location = (2.23473, -2.68167, 2.73014)
ob_auto_camera.rotation_euler = (1.09748, -7.21219e-08, 0.694738)
scene.camera = ob_auto_camera
light_auto_sun = bpy.data.lights.new('AutoSun', 'SUN')
light_auto_sun.energy = 3.0
light_auto_sun.angle = 0.0523599
ob_auto_sun = bpy.data.objects.new('AutoSun', light_auto_sun)
scene.collection.objects.link(ob_auto_sun)
ob_auto_sun.rotation_euler = (0.872665, 0.174533, 0.523599)
bpy.context.view_layer.update()
